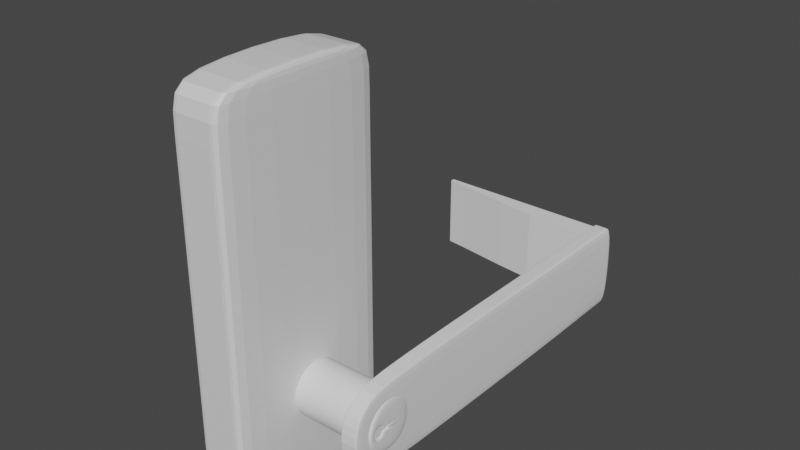 # Source: doorknob2.blend  (saved by Blender 3.4.6; exported with 4.5.12 LTS)
import bpy
from mathutils import Matrix  # noqa: F401  (used for matrix-valued properties, if any)

bpy.ops.wm.read_factory_settings(use_empty=True)
scene = bpy.context.scene
scene.name = 'Scene'

# ---- collections
col_collection = bpy.data.collections.new('Collection'); scene.collection.children.link(col_collection)

# ---- materials (node trees are filled in below, after node groups)
mat_material = bpy.data.materials.new('Material')
mat_material.alpha_threshold = 0.0
mat_material.use_transparent_shadow = False
mat_material.roughness = 0.5
mat_material.line_color = (0.0, 0.0, 0.0, 1.0)

# ---- material node trees
mat_material.use_nodes = True; mat_material.node_tree.nodes.clear()
_N = mat_material.node_tree.nodes; _L = mat_material.node_tree.links
n0 = _N.new('ShaderNodeOutputMaterial'); n0.name = 'Material Output'; n0.location = (300, 300)
n1 = _N.new('ShaderNodeBsdfPrincipled'); n1.name = 'Principled BSDF'; n1.location = (10, 300)
n1.distribution = 'GGX'
n1.subsurface_method = 'RANDOM_WALK_SKIN'
n1.inputs[3].default_value = 1.45
n1.inputs[27].default_value = (0.0, 0.0, 0.0, 1.0)
n1.inputs[28].default_value = 1.0
_L.new(n1.outputs[0], n0.inputs[0])
n0.is_active_output = True

# ---- world
world_world = bpy.data.worlds.new('World'); scene.world = world_world
world_world.use_nodes = True; world_world.node_tree.nodes.clear()
_N = world_world.node_tree.nodes; _L = world_world.node_tree.links
n0 = _N.new('ShaderNodeOutputWorld'); n0.name = 'World Output'; n0.location = (300, 300)
n1 = _N.new('ShaderNodeBackground'); n1.name = 'Background'; n1.location = (10, 300)
n1.inputs[0].default_value = (0.05088, 0.05088, 0.05088, 1.0)
_L.new(n1.outputs[0], n0.inputs[0])
n0.is_active_output = True
world_world.color = (0.05088, 0.05088, 0.05088)
world_world.use_sun_shadow = False
world_world.sun_shadow_jitter_overblur = 0.0

# ---- meshes
me_cube = bpy.data.meshes.new('Cube')
me_cube.from_pydata([(1.0, 1.0, 1.0), (1.0, 1.0, -1.0), (1.0, -1.0, 1.0), (1.0, -1.0, -1.0), (-1.0, 1.0, 1.0), (-1.0, 1.0, -1.0), (-1.0, -1.0, 1.0), (-1.0, -1.0, -1.0), (1.0, 1.0, 0.0), (-1.0, -1.0, 0.0), (1.0, -1.0, 0.0), (-1.0, 1.0, 0.0), (-1.0, -1.0, 0.8813), (1.0, 1.0, 0.8813), (1.0, -1.0, 0.8813), (-1.0, 1.0, 0.8813), (1.0, 1.0, -0.9388), (1.0, -1.0, -0.9388), (-1.0, 1.0, -0.9388), (-1.0, -1.0, -0.9388), (0.0, 1.0, -1.0), (0.0, -1.0, 1.0), (0.0, -1.0, -1.0), (0.0, 1.0, 1.0), (0.0, 1.0, 0.0), (0.0, -1.0, 0.0), (0.0, 1.0, 0.8813), (0.0, -1.0, 0.8813), (0.0, -1.0, -0.9388), (0.0, 1.0, -0.9388), (-0.6507, 1.0, -1.0), (-0.6507, -1.0, 1.0), (-0.6507, -1.0, 0.0), (-0.6507, -1.0, 0.8813), (-0.6507, -1.0, -0.9388), (-0.6507, -1.0, -1.0), (-0.6507, 1.0, 1.0), (-0.6507, 1.0, 0.0), (-0.6507, 1.0, 0.8813), (-0.6507, 1.0, -0.9388), (0.728, -1.0, -1.0), (0.728, 1.0, 1.0), (0.728, 1.0, 0.0), (0.728, 1.0, 0.8813), (0.728, 1.0, -0.9388), (0.728, 1.0, -1.0), (0.728, -1.0, 1.0), (0.728, -1.0, 0.0), (0.728, -1.0, 0.8813), (0.728, -1.0, -0.9388)], [], [(36, 4, 6, 31), (33, 31, 6, 12), (12, 6, 4, 15), (45, 1, 3, 40), (13, 0, 2, 14), (43, 41, 0, 13), (44, 42, 8, 16), (16, 8, 10, 17), (19, 9, 11, 18), (34, 32, 9, 19), (42, 43, 13, 8), (8, 13, 14, 10), (9, 12, 15, 11), (32, 33, 12, 9), (35, 34, 19, 7), (7, 19, 18, 5), (1, 16, 17, 3), (45, 44, 16, 1), (30, 39, 29, 20), (40, 49, 28, 22), (47, 48, 27, 25), (37, 38, 26, 24), (49, 47, 25, 28), (39, 37, 24, 29), (38, 36, 23, 26), (30, 20, 22, 35), (48, 46, 21, 27), (41, 23, 21, 46), (5, 30, 35, 7), (15, 4, 36, 38), (18, 11, 37, 39), (11, 15, 38, 37), (5, 18, 39, 30), (22, 28, 34, 35), (25, 27, 33, 32), (28, 25, 32, 34), (27, 21, 31, 33), (23, 36, 31, 21), (0, 41, 46, 2), (14, 2, 46, 48), (17, 10, 47, 49), (10, 14, 48, 47), (3, 17, 49, 40), (20, 29, 44, 45), (24, 26, 43, 42), (29, 24, 42, 44), (26, 23, 41, 43), (20, 45, 40, 22)])
_uv = me_cube.uv_layers.new(name='UVMap')
_uv.uv.foreach_set('vector', [0.8125, 0.5, 0.875, 0.5, 0.875, 0.75, 0.8125, 0.75, 0.5625, 0.9375, 0.625, 0.9375, 0.625, 1.0, 0.5625, 1.0, 0.5625, 0.0, 0.625, 0.0, 0.625, 0.25, 0.5625, 0.25, 0.341, 0.5, 0.375, 0.5, 0.375, 0.75, 0.341, 0.75, 0.5625, 0.5, 0.625, 0.5, 0.625, 0.75, 0.5625, 0.75, 0.5625, 0.466, 0.625, 0.466, 0.625, 0.5, 0.5625, 0.5, 0.3827, 0.466, 0.5, 0.466, 0.5, 0.5, 0.3827, 0.5, 0.3827, 0.5, 0.5, 0.5, 0.5, 0.75, 0.3827, 0.75, 0.3827, 0.0, 0.5, 0.0, 0.5, 0.25, 0.3827, 0.25, 0.3827, 0.9375, 0.5, 0.9375, 0.5, 1.0, 0.3827, 1.0, 0.5, 0.466, 0.5625, 0.466, 0.5625, 0.5, 0.5, 0.5, 0.5, 0.5, 0.5625, 0.5, 0.5625, 0.75, 0.5, 0.75, 0.5, 0.0, 0.5625, 0.0, 0.5625, 0.25, 0.5, 0.25, 0.5, 0.9375, 0.5625, 0.9375, 0.5625, 1.0, 0.5, 1.0, 0.375, 0.9375, 0.3827, 0.9375, 0.3827, 1.0, 0.375, 1.0, 0.375, 0.0, 0.3827, 0.0, 0.3827, 0.25, 0.375, 0.25, 0.375, 0.5, 0.3827, 0.5, 0.3827, 0.75, 0.375, 0.75, 0.375, 0.466, 0.3827, 0.466, 0.3827, 0.5, 0.375, 0.5, 0.375, 0.3125, 0.3827, 0.3125, 0.3827, 0.375, 0.375, 0.375, 0.375, 0.784, 0.3827, 0.784, 0.3827, 0.875, 0.375, 0.875, 0.5, 0.784, 0.5625, 0.784, 0.5625, 0.875, 0.5, 0.875, 0.5, 0.3125, 0.5625, 0.3125, 0.5625, 0.375, 0.5, 0.375, 0.3827, 0.784, 0.5, 0.784, 0.5, 0.875, 0.3827, 0.875, 0.3827, 0.3125, 0.5, 0.3125, 0.5, 0.375, 0.3827, 0.375, 0.5625, 0.3125, 0.625, 0.3125, 0.625, 0.375, 0.5625, 0.375, 0.1875, 0.5, 0.25, 0.5, 0.25, 0.75, 0.1875, 0.75, 0.5625, 0.784, 0.625, 0.784, 0.625, 0.875, 0.5625, 0.875, 0.659, 0.5, 0.75, 0.5, 0.75, 0.75, 0.659, 0.75, 0.125, 0.5, 0.1875, 0.5, 0.1875, 0.75, 0.125, 0.75, 0.5625, 0.25, 0.625, 0.25, 0.625, 0.3125, 0.5625, 0.3125, 0.3827, 0.25, 0.5, 0.25, 0.5, 0.3125, 0.3827, 0.3125, 0.5, 0.25, 0.5625, 0.25, 0.5625, 0.3125, 0.5, 0.3125, 0.375, 0.25, 0.3827, 0.25, 0.3827, 0.3125, 0.375, 0.3125, 0.375, 0.875, 0.3827, 0.875, 0.3827, 0.9375, 0.375, 0.9375, 0.5, 0.875, 0.5625, 0.875, 0.5625, 0.9375, 0.5, 0.9375, 0.3827, 0.875, 0.5, 0.875, 0.5, 0.9375, 0.3827, 0.9375, 0.5625, 0.875, 0.625, 0.875, 0.625, 0.9375, 0.5625, 0.9375, 0.75, 0.5, 0.8125, 0.5, 0.8125, 0.75, 0.75, 0.75, 0.625, 0.5, 0.659, 0.5, 0.659, 0.75, 0.625, 0.75, 0.5625, 0.75, 0.625, 0.75, 0.625, 0.784, 0.5625, 0.784, 0.3827, 0.75, 0.5, 0.75, 0.5, 0.784, 0.3827, 0.784, 0.5, 0.75, 0.5625, 0.75, 0.5625, 0.784, 0.5, 0.784, 0.375, 0.75, 0.3827, 0.75, 0.3827, 0.784, 0.375, 0.784, 0.375, 0.375, 0.3827, 0.375, 0.3827, 0.466, 0.375, 0.466, 0.5, 0.375, 0.5625, 0.375, 0.5625, 0.466, 0.5, 0.466, 0.3827, 0.375, 0.5, 0.375, 0.5, 0.466, 0.3827, 0.466, 0.5625, 0.375, 0.625, 0.375, 0.625, 0.466, 0.5625, 0.466, 0.25, 0.5, 0.341, 0.5, 0.341, 0.75, 0.25, 0.75])
me_cube.materials.append(mat_material)
me_cube.use_mirror_vertex_groups = False
me_cube.update()
me_plane = bpy.data.meshes.new('Plane')
me_plane.from_pydata([(-0.4759, -1.0, 0.0), (0.4703, -1.0, 0.0), (-1.0, 1.0, 0.0), (1.0, 1.0, 0.0), (-0.8413, -0.8995, 0.0002634), (0.87, -0.8997, 0.0), (1.0, -0.7804, 0.0), (-1.0, -0.7804, 0.0), (-0.8413, -0.8995, 0.08921), (-0.4759, -1.0, 0.08895), (0.4703, -1.0, 0.08895), (1.0, -0.7804, 0.08895), (1.0, 1.0, 0.08895), (-1.0, 1.0, 0.08895), (-1.0, -0.7804, 0.08895), (0.87, -0.8997, 0.08895), (1.0, 0.5933, 0.0), (-1.0, 0.5933, 0.0), (1.0, 0.5933, 0.08895), (-1.0, 0.5933, 0.08895), (1.0, 0.7966, 0.0), (1.0, 0.7966, 0.08895), (-1.0, 0.7966, 0.0), (-1.0, 0.7966, 0.08895), (-0.8413, -0.8995, 0.04474), (-1.0, -0.7804, 0.04447), (1.0, 1.0, 0.04447), (1.0, -0.7804, 0.04447), (-0.4759, -1.0, 0.04447), (0.87, -0.8997, 0.04447), (0.4703, -1.0, 0.04447), (-1.0, 1.0, 0.04447), (-1.0, 0.5933, 0.04447), (1.0, 0.5933, 0.04447), (-1.0, 0.7966, 0.04447), (1.0, 0.7966, 0.04447), (-0.8413, -0.8995, 0.079), (1.0, 1.0, 0.06671), (-0.4759, -1.0, 0.07874), (-1.0, 1.0, 0.06671), (-1.0, 0.5933, 0.07874), (1.0, 0.5933, 0.07874), (-1.0, 0.7966, 0.06671), (1.0, 0.7966, 0.06671), (-1.0, -0.7804, 0.07874), (1.0, -0.7804, 0.07874), (0.87, -0.8997, 0.07874), (0.4703, -1.0, 0.07874), (-1.0, -0.7804, 0.006977), (1.0, -0.7804, 0.006977), (0.87, -0.8997, 0.006977), (0.4703, -1.0, 0.006977), (-0.8413, -0.8995, 0.00724), (1.0, 1.0, 0.006977), (-0.4759, -1.0, 0.006977), (-1.0, 1.0, 0.006977), (-1.0, 0.5933, 0.006977), (1.0, 0.5933, 0.006977), (-1.0, 0.7966, 0.006977), (1.0, 0.7966, 0.006977), (1.0, 0.9692, 0.0), (1.0, 0.9692, 0.08895), (-1.0, 0.9692, 0.0), (-1.0, 0.9692, 0.08895), (-1.0, 0.9692, 0.04447), (1.0, 0.9692, 0.04447), (-1.0, 0.9692, 0.06671), (1.0, 0.9692, 0.06671), (1.0, 0.9692, 0.006977), (-1.0, 0.9692, 0.006977)], [], [(62, 2, 3, 60), (0, 4, 5, 1), (4, 7, 6, 5), (63, 61, 12, 13), (9, 10, 15, 8), (8, 15, 11, 14), (44, 36, 8, 14), (67, 37, 12, 61), (36, 38, 9, 8), (46, 45, 11, 15), (47, 46, 15, 10), (37, 39, 13, 12), (38, 47, 10, 9), (40, 44, 14, 19), (42, 40, 19, 23), (45, 41, 18, 11), (14, 11, 18, 19), (7, 17, 16, 6), (66, 42, 23, 63), (41, 43, 21, 18), (19, 18, 21, 23), (17, 22, 20, 16), (57, 59, 35, 33), (69, 58, 34, 64), (49, 57, 33, 27), (58, 56, 32, 34), (56, 48, 25, 32), (54, 51, 30, 28), (53, 55, 31, 26), (51, 50, 29, 30), (50, 49, 27, 29), (52, 54, 28, 24), (68, 53, 26, 65), (48, 52, 24, 25), (33, 35, 43, 41), (64, 34, 42, 66), (27, 33, 41, 45), (34, 32, 40, 42), (32, 25, 44, 40), (28, 30, 47, 38), (26, 31, 39, 37), (30, 29, 46, 47), (29, 27, 45, 46), (24, 28, 38, 36), (65, 26, 37, 67), (25, 24, 36, 44), (7, 4, 52, 48), (60, 3, 53, 68), (4, 0, 54, 52), (5, 6, 49, 50), (1, 5, 50, 51), (3, 2, 55, 53), (0, 1, 51, 54), (17, 7, 48, 56), (22, 17, 56, 58), (6, 16, 57, 49), (62, 22, 58, 69), (16, 20, 59, 57), (2, 62, 69, 55), (20, 60, 68, 59), (35, 65, 67, 43), (31, 64, 66, 39), (59, 68, 65, 35), (55, 69, 64, 31), (39, 66, 63, 13), (43, 67, 61, 21), (23, 21, 61, 63), (22, 62, 60, 20)])
_uv = me_plane.uv_layers.new(name='UVMap')
_uv.uv.foreach_set('vector', [0.0, 0.9492, 0.0, 1.0, 1.0, 1.0, 1.0, 0.9492, 0.0, 0.0, 0.0, 0.05015, 1.0, 0.05015, 1.0, 0.0, 0.0, 0.05015, 0.0, 0.1098, 1.0, 0.1098, 1.0, 0.05015, 0.0, 0.9492, 1.0, 0.9492, 1.0, 1.0, 0.0, 1.0, 0.0, 0.0, 1.0, 0.0, 1.0, 0.05015, 0.0, 0.05015, 0.0, 0.05015, 1.0, 0.05015, 1.0, 0.1098, 0.0, 0.1098, 0.0, 0.1098, 0.0, 0.05015, 0.0, 0.05015, 0.0, 0.1098, 1.0, 0.9492, 1.0, 1.0, 1.0, 1.0, 1.0, 0.9492, 0.0, 0.05015, 0.0, 0.0, 0.0, 0.0, 0.0, 0.05015, 1.0, 0.05015, 1.0, 0.1098, 1.0, 0.1098, 1.0, 0.05015, 1.0, 0.0, 1.0, 0.05015, 1.0, 0.05015, 1.0, 0.0, 1.0, 1.0, 0.0, 1.0, 0.0, 1.0, 1.0, 1.0, 0.0, 0.0, 1.0, 0.0, 1.0, 0.0, 0.0, 0.0, 0.0, 0.7966, 0.0, 0.1098, 0.0, 0.1098, 0.0, 0.7966, 0.0, 0.8983, 0.0, 0.7966, 0.0, 0.7966, 0.0, 0.8983, 1.0, 0.1098, 1.0, 0.7966, 1.0, 0.7966, 1.0, 0.1098, 0.0, 0.1098, 1.0, 0.1098, 1.0, 0.7966, 0.0, 0.7966, 0.0, 0.1098, 0.0, 0.7966, 1.0, 0.7966, 1.0, 0.1098, 0.0, 0.9492, 0.0, 0.8983, 0.0, 0.8983, 0.0, 0.9492, 1.0, 0.7966, 1.0, 0.8983, 1.0, 0.8983, 1.0, 0.7966, 0.0, 0.7966, 1.0, 0.7966, 1.0, 0.8983, 0.0, 0.8983, 0.0, 0.7966, 0.0, 0.8983, 1.0, 0.8983, 1.0, 0.7966, 1.0, 0.7966, 1.0, 0.8983, 1.0, 0.8983, 1.0, 0.7966, 0.0, 0.9492, 0.0, 0.8983, 0.0, 0.8983, 0.0, 0.9492, 1.0, 0.1098, 1.0, 0.7966, 1.0, 0.7966, 1.0, 0.1098, 0.0, 0.8983, 0.0, 0.7966, 0.0, 0.7966, 0.0, 0.8983, 0.0, 0.7966, 0.0, 0.1098, 0.0, 0.1098, 0.0, 0.7966, 0.0, 0.0, 1.0, 0.0, 1.0, 0.0, 0.0, 0.0, 1.0, 1.0, 0.0, 1.0, 0.0, 1.0, 1.0, 1.0, 1.0, 0.0, 1.0, 0.05015, 1.0, 0.05015, 1.0, 0.0, 1.0, 0.05015, 1.0, 0.1098, 1.0, 0.1098, 1.0, 0.05015, 0.0, 0.05015, 0.0, 0.0, 0.0, 0.0, 0.0, 0.05015, 1.0, 0.9492, 1.0, 1.0, 1.0, 1.0, 1.0, 0.9492, 0.0, 0.1098, 0.0, 0.05015, 0.0, 0.05015, 0.0, 0.1098, 1.0, 0.7966, 1.0, 0.8983, 1.0, 0.8983, 1.0, 0.7966, 0.0, 0.9492, 0.0, 0.8983, 0.0, 0.8983, 0.0, 0.9492, 1.0, 0.1098, 1.0, 0.7966, 1.0, 0.7966, 1.0, 0.1098, 0.0, 0.8983, 0.0, 0.7966, 0.0, 0.7966, 0.0, 0.8983, 0.0, 0.7966, 0.0, 0.1098, 0.0, 0.1098, 0.0, 0.7966, 0.0, 0.0, 1.0, 0.0, 1.0, 0.0, 0.0, 0.0, 1.0, 1.0, 0.0, 1.0, 0.0, 1.0, 1.0, 1.0, 1.0, 0.0, 1.0, 0.05015, 1.0, 0.05015, 1.0, 0.0, 1.0, 0.05015, 1.0, 0.1098, 1.0, 0.1098, 1.0, 0.05015, 0.0, 0.05015, 0.0, 0.0, 0.0, 0.0, 0.0, 0.05015, 1.0, 0.9492, 1.0, 1.0, 1.0, 1.0, 1.0, 0.9492, 0.0, 0.1098, 0.0, 0.05015, 0.0, 0.05015, 0.0, 0.1098, 0.0, 0.1098, 0.0, 0.05015, 0.0, 0.05015, 0.0, 0.1098, 1.0, 0.9492, 1.0, 1.0, 1.0, 1.0, 1.0, 0.9492, 0.0, 0.05015, 0.0, 0.0, 0.0, 0.0, 0.0, 0.05015, 1.0, 0.05015, 1.0, 0.1098, 1.0, 0.1098, 1.0, 0.05015, 1.0, 0.0, 1.0, 0.05015, 1.0, 0.05015, 1.0, 0.0, 1.0, 1.0, 0.0, 1.0, 0.0, 1.0, 1.0, 1.0, 0.0, 0.0, 1.0, 0.0, 1.0, 0.0, 0.0, 0.0, 0.0, 0.7966, 0.0, 0.1098, 0.0, 0.1098, 0.0, 0.7966, 0.0, 0.8983, 0.0, 0.7966, 0.0, 0.7966, 0.0, 0.8983, 1.0, 0.1098, 1.0, 0.7966, 1.0, 0.7966, 1.0, 0.1098, 0.0, 0.9492, 0.0, 0.8983, 0.0, 0.8983, 0.0, 0.9492, 1.0, 0.7966, 1.0, 0.8983, 1.0, 0.8983, 1.0, 0.7966, 0.0, 1.0, 0.0, 0.9492, 0.0, 0.9492, 0.0, 1.0, 1.0, 0.8983, 1.0, 0.9492, 1.0, 0.9492, 1.0, 0.8983, 1.0, 0.8983, 1.0, 0.9492, 1.0, 0.9492, 1.0, 0.8983, 0.0, 1.0, 0.0, 0.9492, 0.0, 0.9492, 0.0, 1.0, 1.0, 0.8983, 1.0, 0.9492, 1.0, 0.9492, 1.0, 0.8983, 0.0, 1.0, 0.0, 0.9492, 0.0, 0.9492, 0.0, 1.0, 0.0, 1.0, 0.0, 0.9492, 0.0, 0.9492, 0.0, 1.0, 1.0, 0.8983, 1.0, 0.9492, 1.0, 0.9492, 1.0, 0.8983, 0.0, 0.8983, 1.0, 0.8983, 1.0, 0.9492, 0.0, 0.9492, 0.0, 0.8983, 0.0, 0.9492, 1.0, 0.9492, 1.0, 0.8983])
me_plane.update()
me_circle = bpy.data.meshes.new('Circle')
me_circle.from_pydata([(0.0, 1.0, 0.0), (-0.1951, 0.9808, 0.0), (-0.3827, 0.9239, 0.0), (-0.5556, 0.8315, 0.0), (-0.7071, 0.7071, 0.0), (-0.8315, 0.5556, 0.0), (-0.9239, 0.3827, 0.0), (-0.9808, 0.1951, 0.0), (-1.0, 0.0, 0.0), (-0.9808, -0.1951, 0.0), (-0.9239, -0.3827, 0.0), (-0.8315, -0.5556, 0.0), (-0.7071, -0.7071, 0.0), (-0.5556, -0.8315, 0.0), (-0.3827, -0.9239, 0.0), (-0.1951, -0.9808, 0.0), (0.0, -1.0, 0.0), (0.1951, -0.9808, 0.0), (0.3827, -0.9239, 0.0), (0.5556, -0.8315, 0.0), (0.7071, -0.7071, 0.0), (0.8315, -0.5556, 0.0), (0.9239, -0.3827, 0.0), (0.9808, -0.1951, 0.0), (1.0, 0.0, 0.0), (0.9808, 0.1951, 0.0), (0.9239, 0.3827, 0.0), (0.8315, 0.5556, 0.0), (0.7071, 0.7071, 0.0), (0.5556, 0.8315, 0.0), (0.3827, 0.9239, 0.0), (0.1951, 0.9808, 0.0), (-0.1951, 0.9808, 0.0), (0.0, 1.0, 0.0), (-0.3827, 0.9239, 0.0), (-0.5556, 0.8315, 0.0), (-0.7071, 0.7071, 0.0), (-0.8315, 0.5556, 0.0), (-0.9239, 0.3827, 0.0), (-0.9808, 0.1951, 0.0), (-1.0, 0.0, 0.0), (-0.9808, -0.1951, 0.0), (-0.9239, -0.3827, 0.0), (-0.8315, -0.5556, 0.0), (-0.7071, -0.7071, 0.0), (-0.5556, -0.8315, 0.0), (-0.3827, -0.9239, 0.0), (-0.1951, -0.9808, 0.0), (0.0, -1.0, 0.0), (0.1951, -0.9808, 0.0), (0.3827, -0.9239, 0.0), (0.5556, -0.8315, 0.0), (0.7071, -0.7071, 0.0), (0.8315, -0.5556, 0.0), (0.9239, -0.3827, 0.0), (0.9808, -0.1951, 0.0), (1.0, 0.0, 0.0), (0.9808, 0.1951, 0.0), (0.9239, 0.3827, 0.0), (0.8315, 0.5556, 0.0), (0.7071, 0.7071, 0.0), (0.5556, 0.8315, 0.0), (0.3827, 0.9239, 0.0), (0.1951, 0.9808, 0.0), (-0.03972, -0.3869, 0.1154), (-0.07791, -0.3985, 0.1154), (-0.1131, -0.4173, 0.1154), (-0.144, -0.4426, 0.1154), (-0.1693, -0.4734, 0.1154), (-0.1881, -0.5086, 0.1154), (-0.1997, -0.5468, 0.1154), (-0.2036, -0.5865, 0.1154), (-0.1997, -0.6263, 0.1154), (-0.1881, -0.6644, 0.1154), (-0.1693, -0.6996, 0.1154), (-0.144, -0.7305, 0.1154), (-0.1131, -0.7558, 0.1154), (-0.07791, -0.7746, 0.1154), (-0.03972, -0.7862, 0.1154), (0.0, -0.7901, 0.1154), (0.03972, -0.7862, 0.1154), (0.07791, -0.7746, 0.1154), (0.1131, -0.7558, 0.1154), (0.144, -0.7305, 0.1154), (0.1693, -0.6996, 0.1154), (0.1881, -0.6644, 0.1154), (0.1997, -0.6263, 0.1154), (0.2036, -0.5865, 0.1154), (0.1997, -0.5468, 0.1154), (0.1881, -0.5086, 0.1154), (0.1693, -0.4734, 0.1154), (0.144, -0.4426, 0.1154), (0.1131, -0.4173, 0.1154), (0.07791, -0.3985, 0.1154), (0.03972, -0.3869, 0.1154), (-0.1951, 0.9808, 0.1154), (0.0, 1.0, 0.1154), (-0.3827, 0.9239, 0.1154), (-0.5556, 0.8315, 0.1154), (-0.7071, 0.7071, 0.1154), (-0.8315, 0.5556, 0.1154), (-0.9239, 0.3827, 0.1154), (-0.9808, 0.1951, 0.1154), (-1.0, 0.0, 0.1154), (-0.9808, -0.1951, 0.1154), (-0.9239, -0.3827, 0.1154), (-0.8315, -0.5556, 0.1154), (-0.7071, -0.7071, 0.1154), (-0.5556, -0.8315, 0.1154), (-0.3827, -0.9239, 0.1154), (-0.1951, -0.9808, 0.1154), (0.0, -1.0, 0.1154), (0.1951, -0.9808, 0.1154), (0.3827, -0.9239, 0.1154), (0.5556, -0.8315, 0.1154), (0.7071, -0.7071, 0.1154), (0.8315, -0.5556, 0.1154), (0.9239, -0.3827, 0.1154), (0.9808, -0.1951, 0.1154), (1.0, 0.0, 0.1154), (0.9808, 0.1951, 0.1154), (0.9239, 0.3827, 0.1154), (0.8315, 0.5556, 0.1154), (0.7071, 0.7071, 0.1154), (0.5556, 0.8315, 0.1154), (0.3827, 0.9239, 0.1154), (0.1951, 0.9808, 0.1154), (-0.0438, -0.1793, 0.1154), (0.0, -0.1728, 0.1154), (-0.1299, -0.1986, 0.1154), (-0.1885, -0.23, 0.1154), (-0.24, -0.2722, 0.1154), (-0.2822, -0.3236, 0.1154), (-0.3135, -0.3823, 0.1154), (-0.3328, -0.446, 0.1154), (-0.3393, -0.5122, 0.1154), (-0.3328, -0.5784, 0.1154), (-0.3135, -0.642, 0.1154), (-0.2822, -0.7007, 0.1154), (-0.24, -0.7521, 0.1154), (-0.1885, -0.7943, 0.1154), (-0.1299, -0.8257, 0.1154), (-0.0662, -0.845, 0.1154), (0.0, -0.8515, 0.1154), (0.0662, -0.845, 0.1154), (0.1299, -0.8257, 0.1154), (0.1885, -0.7943, 0.1154), (0.24, -0.7521, 0.1154), (0.2822, -0.7007, 0.1154), (0.3135, -0.642, 0.1154), (0.3328, -0.5784, 0.1154), (0.3393, -0.5122, 0.1154), (0.3328, -0.446, 0.1154), (0.3135, -0.3823, 0.1154), (0.2822, -0.3236, 0.1154), (0.24, -0.2722, 0.1154), (0.1885, -0.23, 0.1154), (0.1299, -0.1986, 0.1154), (0.05039, -0.1793, 0.1154), (0.0, -0.1793, 0.1154), (-0.03462, -0.4108, 0.06251), (0.005098, -0.4069, 0.06251), (-0.07281, -0.4224, 0.06251), (-0.108, -0.4412, 0.06251), (-0.1389, -0.4665, 0.06251), (-0.1642, -0.4974, 0.06251), (-0.183, -0.5326, 0.06251), (-0.1946, -0.5708, 0.06251), (-0.1985, -0.6105, 0.06251), (-0.1946, -0.6502, 0.06251), (-0.183, -0.6884, 0.06251), (-0.1642, -0.7236, 0.06251), (-0.1389, -0.7544, 0.06251), (-0.108, -0.7797, 0.06251), (-0.07281, -0.7986, 0.06251), (-0.03462, -0.8101, 0.06251), (0.005098, -0.8141, 0.06251), (0.04481, -0.8101, 0.06251), (0.083, -0.7986, 0.06251), (0.1182, -0.7797, 0.06251), (0.1491, -0.7544, 0.06251), (0.1744, -0.7236, 0.06251), (0.1932, -0.6884, 0.06251), (0.2048, -0.6502, 0.06251), (0.2087, -0.6105, 0.06251), (0.2048, -0.5708, 0.06251), (0.1932, -0.5326, 0.06251), (0.1744, -0.4974, 0.06251), (0.1491, -0.4665, 0.06251), (0.1182, -0.4412, 0.06251), (0.083, -0.4224, 0.06251), (0.04481, -0.4108, 0.06251), (-0.0387, -0.2033, 0.06251), (0.05549, -0.2033, 0.06251), (0.005098, -0.2033, 0.06251), (0.0, 1.0, 0.05772), (0.1951, 0.9808, 0.05772), (0.5556, -0.8315, 0.05772), (0.3827, -0.9239, 0.05772), (-0.9239, 0.3827, 0.05772), (-0.8315, 0.5556, 0.05772), (0.7071, -0.7071, 0.05772), (-0.9808, 0.1951, 0.05772), (0.8315, -0.5556, 0.05772), (-1.0, 0.0, 0.05772), (0.9239, -0.3827, 0.05772), (-0.9808, -0.1951, 0.05772), (0.9808, -0.1951, 0.05772), (-0.9239, -0.3827, 0.05772), (1.0, 0.0, 0.05772), (-0.8315, -0.5556, 0.05772), (0.9808, 0.1951, 0.05772), (-0.7071, -0.7071, 0.05772), (0.9239, 0.3827, 0.05772), (-0.5556, -0.8315, 0.05772), (0.8315, 0.5556, 0.05772), (-0.3827, -0.9239, 0.05772), (-0.1951, 0.9808, 0.05772), (0.7071, 0.7071, 0.05772), (-0.1951, -0.9808, 0.05772), (-0.3827, 0.9239, 0.05772), (0.5556, 0.8315, 0.05772), (0.0, -1.0, 0.05772), (-0.5556, 0.8315, 0.05772), (0.3827, 0.9239, 0.05772), (0.1951, -0.9808, 0.05772), (-0.7071, 0.7071, 0.05772), (-0.9523, 0.2889, 0.0), (-0.9523, 0.2889, 0.0), (-0.9523, 0.2889, 0.1154), (-0.3232, -0.4141, 0.1154), (-0.1939, -0.5277, 0.1154), (-0.1888, -0.5517, 0.06251), (-0.9523, 0.2889, 0.05772), (0.0, 1.0, 0.1065), (0.5556, -0.8315, 0.1065), (-0.9239, 0.3827, 0.1065), (0.7071, -0.7071, 0.1065), (-0.9808, 0.1951, 0.1065), (0.8315, -0.5556, 0.1065), (-1.0, 0.0, 0.1065), (0.9239, -0.3827, 0.1065), (-0.9808, -0.1951, 0.1065), (0.9808, -0.1951, 0.1065), (-0.9239, -0.3827, 0.1065), (1.0, 0.0, 0.1065), (-0.8315, -0.5556, 0.1065), (0.9808, 0.1951, 0.1065), (-0.7071, -0.7071, 0.1065), (0.9239, 0.3827, 0.1065), (-0.5556, -0.8315, 0.1065), (0.8315, 0.5556, 0.1065), (-0.3827, -0.9239, 0.1065), (-0.1951, 0.9808, 0.1065), (0.7071, 0.7071, 0.1065), (-0.1951, -0.9808, 0.1065), (-0.3827, 0.9239, 0.1065), (0.5556, 0.8315, 0.1065), (0.0, -1.0, 0.1065), (-0.5556, 0.8315, 0.1065), (0.3827, 0.9239, 0.1065), (0.1951, -0.9808, 0.1065), (-0.7071, 0.7071, 0.1065), (0.1951, 0.9808, 0.1065), (0.3827, -0.9239, 0.1065), (-0.8315, 0.5556, 0.1065), (-0.9523, 0.2889, 0.1065), (0.1465, -0.7425, 0.08897), (-0.04125, -0.1913, 0.08897), (-0.03717, -0.3988, 0.08897), (0.1157, -0.7678, 0.08897), (-0.1971, -0.5588, 0.08897), (-0.1855, -0.5206, 0.08897), (0.1718, -0.7116, 0.08897), (-0.201, -0.5985, 0.08897), (0.1906, -0.6764, 0.08897), (-0.1971, -0.6382, 0.08897), (0.2022, -0.6382, 0.08897), (-0.1855, -0.6764, 0.08897), (0.05294, -0.1913, 0.08897), (0.04227, -0.3988, 0.08897), (0.2061, -0.5985, 0.08897), (-0.1667, -0.7116, 0.08897), (0.2022, -0.5588, 0.08897), (-0.1414, -0.7425, 0.08897), (0.002549, -0.1913, 0.08897), (0.1906, -0.5206, 0.08897), (-0.1106, -0.7678, 0.08897), (0.1718, -0.4854, 0.08897), (-0.07536, -0.7866, 0.08897), (0.1465, -0.4546, 0.08897), (-0.03717, -0.7982, 0.08897), (-0.07536, -0.4104, 0.08897), (0.1157, -0.4292, 0.08897), (0.002549, -0.8021, 0.08897), (-0.1106, -0.4292, 0.08897), (0.08046, -0.4104, 0.08897), (0.04227, -0.7982, 0.08897), (-0.1414, -0.4546, 0.08897), (0.08046, -0.7866, 0.08897), (-0.1667, -0.4854, 0.08897), (-0.1913, -0.5397, 0.08897), (-0.04252, -0.1853, 0.108), (0.1144, -0.7618, 0.108), (-0.1868, -0.5146, 0.108), (0.04099, -0.3929, 0.108), (0.1452, -0.7365, 0.108), (-0.03844, -0.3929, 0.108), (-0.1984, -0.5528, 0.108), (0.1705, -0.7056, 0.108), (-0.2023, -0.5925, 0.108), (0.1894, -0.6704, 0.108), (-0.1984, -0.6322, 0.108), (0.2009, -0.6322, 0.108), (-0.1868, -0.6704, 0.108), (0.05166, -0.1853, 0.108), (0.2049, -0.5925, 0.108), (-0.168, -0.7056, 0.108), (0.2009, -0.5528, 0.108), (-0.1427, -0.7365, 0.108), (0.001275, -0.1853, 0.108), (0.1894, -0.5146, 0.108), (-0.1118, -0.7618, 0.108), (0.1705, -0.4794, 0.108), (-0.07663, -0.7806, 0.108), (0.1452, -0.4486, 0.108), (-0.03844, -0.7922, 0.108), (-0.07663, -0.4044, 0.108), (0.1144, -0.4233, 0.108), (0.001275, -0.7961, 0.108), (-0.1118, -0.4233, 0.108), (0.07918, -0.4044, 0.108), (0.04099, -0.7922, 0.108), (-0.1427, -0.4486, 0.108), (0.07918, -0.7806, 0.108), (-0.168, -0.4794, 0.108), (-0.1926, -0.5337, 0.108), (0.1478, -0.7484, 0.06762), (-0.03589, -0.4048, 0.06762), (-0.1958, -0.5648, 0.06762), (0.1731, -0.7176, 0.06762), (-0.1998, -0.6045, 0.06762), (0.1919, -0.6824, 0.06762), (-0.1958, -0.6442, 0.06762), (0.2035, -0.6442, 0.06762), (-0.1843, -0.6824, 0.06762), (0.05421, -0.1973, 0.06762), (0.2074, -0.6045, 0.06762), (-0.1654, -0.7176, 0.06762), (0.2035, -0.5648, 0.06762), (-0.1401, -0.7484, 0.06762), (0.003824, -0.1973, 0.06762), (0.1919, -0.5266, 0.06762), (-0.1093, -0.7738, 0.06762), (0.1731, -0.4914, 0.06762), (-0.07408, -0.7926, 0.06762), (0.1478, -0.4605, 0.06762), (-0.03589, -0.8042, 0.06762), (-0.07408, -0.4164, 0.06762), (0.1169, -0.4352, 0.06762), (0.003824, -0.8081, 0.06762), (-0.1093, -0.4352, 0.06762), (0.08173, -0.4164, 0.06762), (0.04354, -0.8042, 0.06762), (-0.1401, -0.4605, 0.06762), (0.08173, -0.7926, 0.06762), (-0.1654, -0.4914, 0.06762), (-0.1901, -0.5457, 0.06762), (-0.03997, -0.1973, 0.06762), (0.1169, -0.7738, 0.06762), (-0.1843, -0.5266, 0.06762), (0.04354, -0.4048, 0.06762)], [], [(1, 0, 31, 30, 29, 28, 27, 26, 25, 24, 23, 22, 21, 20, 19, 18, 17, 16, 15, 14, 13, 12, 11, 10, 9, 8, 7, 227, 6, 5, 4, 3, 2), (263, 234, 96, 126), (23, 24, 56, 55), (10, 11, 43, 42), (24, 25, 57, 56), (11, 12, 44, 43), (25, 26, 58, 57), (12, 13, 45, 44), (26, 27, 59, 58), (13, 14, 46, 45), (0, 1, 32, 33), (27, 28, 60, 59), (14, 15, 47, 46), (1, 2, 34, 32), (28, 29, 61, 60), (15, 16, 48, 47), (2, 3, 35, 34), (29, 30, 62, 61), (16, 17, 49, 48), (3, 4, 36, 35), (30, 31, 63, 62), (17, 18, 50, 49), (4, 5, 37, 36), (31, 0, 33, 63), (18, 19, 51, 50), (5, 6, 38, 37), (19, 20, 52, 51), (227, 7, 39, 228), (20, 21, 53, 52), (7, 8, 40, 39), (21, 22, 54, 53), (8, 9, 41, 40), (22, 23, 55, 54), (9, 10, 42, 41), (367, 339, 167, 232), (264, 235, 114, 113), (265, 236, 101, 100), (235, 237, 115, 114), (266, 238, 102, 229), (237, 239, 116, 115), (238, 240, 103, 102), (239, 241, 117, 116), (240, 242, 104, 103), (241, 243, 118, 117), (242, 244, 105, 104), (243, 245, 119, 118), (244, 246, 106, 105), (245, 247, 120, 119), (246, 248, 107, 106), (247, 249, 121, 120), (248, 250, 108, 107), (249, 251, 122, 121), (250, 252, 109, 108), (234, 253, 95, 96), (251, 254, 123, 122), (252, 255, 110, 109), (253, 256, 97, 95), (254, 257, 124, 123), (255, 258, 111, 110), (256, 259, 98, 97), (257, 260, 125, 124), (258, 261, 112, 111), (259, 262, 99, 98), (260, 263, 126, 125), (261, 264, 113, 112), (262, 265, 100, 99), (127, 128, 96, 95), (129, 127, 95, 97), (130, 129, 97, 98), (131, 130, 98, 99), (132, 131, 99, 100), (133, 132, 100, 101), (230, 133, 101, 229), (135, 134, 102, 103), (136, 135, 103, 104), (137, 136, 104, 105), (138, 137, 105, 106), (139, 138, 106, 107), (140, 139, 107, 108), (141, 140, 108, 109), (142, 141, 109, 110), (143, 142, 110, 111), (144, 143, 111, 112), (145, 144, 112, 113), (146, 145, 113, 114), (147, 146, 114, 115), (148, 147, 115, 116), (149, 148, 116, 117), (150, 149, 117, 118), (151, 150, 118, 119), (152, 151, 119, 120), (153, 152, 120, 121), (154, 153, 121, 122), (155, 154, 122, 123), (156, 155, 123, 124), (157, 156, 124, 125), (158, 157, 125, 126), (128, 158, 126, 96), (369, 337, 180, 179), (65, 64, 127, 129), (66, 65, 129, 130), (67, 66, 130, 131), (68, 67, 131, 132), (69, 68, 132, 133), (231, 69, 133, 230), (71, 70, 134, 135), (72, 71, 135, 136), (73, 72, 136, 137), (74, 73, 137, 138), (75, 74, 138, 139), (76, 75, 139, 140), (77, 76, 140, 141), (78, 77, 141, 142), (79, 78, 142, 143), (80, 79, 143, 144), (81, 80, 144, 145), (82, 81, 145, 146), (83, 82, 146, 147), (84, 83, 147, 148), (85, 84, 148, 149), (86, 85, 149, 150), (87, 86, 150, 151), (88, 87, 151, 152), (89, 88, 152, 153), (90, 89, 153, 154), (91, 90, 154, 155), (92, 91, 155, 156), (93, 92, 156, 157), (94, 93, 157, 158), (368, 338, 160, 192), (159, 158, 128), (127, 159, 128), (160, 162, 163, 164, 165, 166, 232, 167, 168, 169, 170, 171, 172, 173, 174, 175, 176, 177, 178, 179, 180, 181, 182, 183, 184, 185, 186, 187, 188, 189, 190, 191, 161), (160, 161, 194, 192), (161, 191, 193, 194), (337, 340, 181, 180), (339, 341, 168, 167), (340, 342, 182, 181), (341, 343, 169, 168), (342, 344, 183, 182), (343, 345, 170, 169), (371, 346, 193, 191), (344, 347, 184, 183), (345, 348, 171, 170), (347, 349, 185, 184), (348, 350, 172, 171), (346, 351, 194, 193), (349, 352, 186, 185), (350, 353, 173, 172), (351, 368, 192, 194), (352, 354, 187, 186), (353, 355, 174, 173), (354, 356, 188, 187), (355, 357, 175, 174), (338, 358, 162, 160), (356, 359, 189, 188), (357, 360, 176, 175), (358, 361, 163, 162), (359, 362, 190, 189), (360, 363, 177, 176), (361, 364, 164, 163), (362, 371, 191, 190), (363, 365, 178, 177), (364, 366, 165, 164), (365, 369, 179, 178), (366, 370, 166, 165), (36, 37, 200, 226), (49, 50, 198, 225), (62, 63, 196, 224), (35, 36, 226, 223), (48, 49, 225, 222), (61, 62, 224, 221), (34, 35, 223, 220), (47, 48, 222, 219), (60, 61, 221, 218), (32, 34, 220, 217), (46, 47, 219, 216), (59, 60, 218, 215), (33, 32, 217, 195), (45, 46, 216, 214), (58, 59, 215, 213), (44, 45, 214, 212), (57, 58, 213, 211), (43, 44, 212, 210), (56, 57, 211, 209), (42, 43, 210, 208), (55, 56, 209, 207), (41, 42, 208, 206), (54, 55, 207, 205), (40, 41, 206, 204), (53, 54, 205, 203), (39, 40, 204, 202), (52, 53, 203, 201), (228, 39, 202, 233), (51, 52, 201, 197), (37, 38, 199, 200), (50, 51, 197, 198), (63, 33, 195, 196), (38, 228, 233, 199), (70, 231, 230, 134), (134, 230, 229, 102), (236, 266, 229, 101), (370, 367, 232, 166), (6, 227, 228, 38), (199, 233, 266, 236), (226, 200, 265, 262), (225, 198, 264, 261), (224, 196, 263, 260), (223, 226, 262, 259), (222, 225, 261, 258), (221, 224, 260, 257), (220, 223, 259, 256), (219, 222, 258, 255), (218, 221, 257, 254), (217, 220, 256, 253), (216, 219, 255, 252), (215, 218, 254, 251), (195, 217, 253, 234), (214, 216, 252, 250), (213, 215, 251, 249), (212, 214, 250, 248), (211, 213, 249, 247), (210, 212, 248, 246), (209, 211, 247, 245), (208, 210, 246, 244), (207, 209, 245, 243), (206, 208, 244, 242), (205, 207, 243, 241), (204, 206, 242, 240), (203, 205, 241, 239), (202, 204, 240, 238), (201, 203, 239, 237), (233, 202, 238, 266), (197, 201, 237, 235), (200, 199, 236, 265), (198, 197, 235, 264), (196, 195, 234, 263), (304, 336, 301, 272), (335, 304, 272, 300), (334, 303, 270, 299), (333, 335, 300, 298), (332, 334, 299, 297), (331, 305, 280, 296), (330, 333, 298, 295), (329, 332, 297, 294), (328, 331, 296, 293), (327, 330, 295, 292), (326, 329, 294, 291), (325, 328, 293, 290), (307, 327, 292, 269), (324, 326, 291, 289), (323, 325, 290, 288), (322, 324, 289, 287), (321, 323, 288, 286), (320, 302, 268, 285), (319, 322, 287, 284), (318, 321, 286, 283), (315, 320, 285, 279), (317, 319, 284, 282), (316, 318, 283, 281), (314, 317, 282, 278), (313, 316, 281, 277), (305, 315, 279, 280), (312, 314, 278, 276), (311, 313, 277, 275), (310, 312, 276, 274), (309, 311, 275, 273), (308, 310, 274, 271), (306, 309, 273, 267), (302, 307, 269, 268), (303, 306, 267, 270), (336, 308, 271, 301), (231, 70, 308, 336), (82, 83, 306, 303), (127, 64, 307, 302), (83, 84, 309, 306), (70, 71, 310, 308), (84, 85, 311, 309), (71, 72, 312, 310), (85, 86, 313, 311), (72, 73, 314, 312), (94, 158, 315, 305), (86, 87, 316, 313), (73, 74, 317, 314), (87, 88, 318, 316), (74, 75, 319, 317), (158, 159, 320, 315), (88, 89, 321, 318), (75, 76, 322, 319), (159, 127, 302, 320), (89, 90, 323, 321), (76, 77, 324, 322), (90, 91, 325, 323), (77, 78, 326, 324), (64, 65, 327, 307), (91, 92, 328, 325), (78, 79, 329, 326), (65, 66, 330, 327), (92, 93, 331, 328), (79, 80, 332, 329), (66, 67, 333, 330), (93, 94, 305, 331), (80, 81, 334, 332), (67, 68, 335, 333), (81, 82, 303, 334), (68, 69, 304, 335), (69, 231, 336, 304), (272, 301, 367, 370), (300, 272, 370, 366), (299, 270, 369, 365), (298, 300, 366, 364), (297, 299, 365, 363), (296, 280, 371, 362), (295, 298, 364, 361), (294, 297, 363, 360), (293, 296, 362, 359), (292, 295, 361, 358), (291, 294, 360, 357), (290, 293, 359, 356), (269, 292, 358, 338), (289, 291, 357, 355), (288, 290, 356, 354), (287, 289, 355, 353), (286, 288, 354, 352), (285, 268, 368, 351), (284, 287, 353, 350), (283, 286, 352, 349), (279, 285, 351, 346), (282, 284, 350, 348), (281, 283, 349, 347), (278, 282, 348, 345), (277, 281, 347, 344), (280, 279, 346, 371), (276, 278, 345, 343), (275, 277, 344, 342), (274, 276, 343, 341), (273, 275, 342, 340), (271, 274, 341, 339), (267, 273, 340, 337), (268, 269, 338, 368), (270, 267, 337, 369), (301, 271, 339, 367)])
_uv = me_circle.uv_layers.new(name='UVMap')
_uv.uv.foreach_set('vector', [0.0, 0.0, 0.0, 0.0, 0.0, 0.0, 0.0, 0.0, 0.0, 0.0, 0.0, 0.0, 0.0, 0.0, 0.0, 0.0, 0.0, 0.0, 0.0, 0.0, 0.0, 0.0, 0.0, 0.0, 0.0, 0.0, 0.0, 0.0, 0.0, 0.0, 0.0, 0.0, 0.0, 0.0, 0.0, 0.0, 0.0, 0.0, 0.0, 0.0, 0.0, 0.0, 0.0, 0.0, 0.0, 0.0, 0.0, 0.0, 0.0, 0.0, 0.0, 0.0, 0.0, 0.0, 0.0, 0.0, 0.0, 0.0, 0.0, 0.0, 0.0, 0.0, 0.0, 0.0, 0.0, 0.0, 0.0, 0.0, 0.0, 0.0, 0.0, 0.0, 0.0, 0.0, 0.0, 0.0, 0.0, 0.0, 0.0, 0.0, 0.0, 0.0, 0.0, 0.0, 0.0, 0.0, 0.0, 0.0, 0.0, 0.0, 0.0, 0.0, 0.0, 0.0, 0.0, 0.0, 0.0, 0.0, 0.0, 0.0, 0.0, 0.0, 0.0, 0.0, 0.0, 0.0, 0.0, 0.0, 0.0, 0.0, 0.0, 0.0, 0.0, 0.0, 0.0, 0.0, 0.0, 0.0, 0.0, 0.0, 0.0, 0.0, 0.0, 0.0, 0.0, 0.0, 0.0, 0.0, 0.0, 0.0, 0.0, 0.0, 0.0, 0.0, 0.0, 0.0, 0.0, 0.0, 0.0, 0.0, 0.0, 0.0, 0.0, 0.0, 0.0, 0.0, 0.0, 0.0, 0.0, 0.0, 0.0, 0.0, 0.0, 0.0, 0.0, 0.0, 0.0, 0.0, 0.0, 0.0, 0.0, 0.0, 0.0, 0.0, 0.0, 0.0, 0.0, 0.0, 0.0, 0.0, 0.0, 0.0, 0.0, 0.0, 0.0, 0.0, 0.0, 0.0, 0.0, 0.0, 0.0, 0.0, 0.0, 0.0, 0.0, 0.0, 0.0, 0.0, 0.0, 0.0, 0.0, 0.0, 0.0, 0.0, 0.0, 0.0, 0.0, 0.0, 0.0, 0.0, 0.0, 0.0, 0.0, 0.0, 0.0, 0.0, 0.0, 0.0, 0.0, 0.0, 0.0, 0.0, 0.0, 0.0, 0.0, 0.0, 0.0, 0.0, 0.0, 0.0, 0.0, 0.0, 0.0, 0.0, 0.0, 0.0, 0.0, 0.0, 0.0, 0.0, 0.0, 0.0, 0.0, 0.0, 0.0, 0.0, 0.0, 0.0, 0.0, 0.0, 0.0, 0.0, 0.0, 0.0, 0.0, 0.0, 0.0, 0.0, 0.0, 0.0, 0.0, 0.0, 0.0, 0.0, 0.0, 0.0, 0.0, 0.0, 0.0, 0.0, 0.0, 0.0, 0.0, 0.0, 0.0, 0.0, 0.0, 0.0, 0.0, 0.0, 0.0, 0.0, 0.0, 0.0, 0.0, 0.0, 0.0, 0.0, 0.0, 0.0, 0.0, 0.0, 0.0, 0.0, 0.0, 0.0, 0.0, 0.0, 0.0, 0.0, 0.0, 0.0, 0.0, 0.0, 0.0, 0.0, 0.0, 0.0, 0.0, 0.0, 0.0, 0.0, 0.0, 0.0, 0.0, 0.0, 0.0, 0.0, 0.0, 0.0, 0.0, 0.0, 0.0, 0.0, 0.0, 0.0, 0.0, 0.0, 0.0, 0.0, 0.0, 0.0, 0.0, 0.0, 0.0, 0.0, 0.0, 0.0, 0.0, 0.0, 0.0, 0.0, 0.0, 0.0, 0.0, 0.0, 0.0, 0.0, 0.0, 0.0, 0.0, 0.0, 0.0, 0.0, 0.0, 0.0, 0.0, 0.0, 0.0, 0.0, 0.0, 0.0, 0.0, 0.0, 0.0, 0.0, 0.0, 0.0, 0.0, 0.0, 0.0, 0.0, 0.0, 0.0, 0.0, 0.0, 0.0, 0.0, 0.0, 0.0, 0.0, 0.0, 0.0, 0.0, 0.0, 0.0, 0.0, 0.0, 0.0, 0.0, 0.0, 0.0, 0.0, 0.0, 0.0, 0.0, 0.0, 0.0, 0.0, 0.0, 0.0, 0.0, 0.0, 0.0, 0.0, 0.0, 0.0, 0.0, 0.0, 0.0, 0.0, 0.0, 0.0, 0.0, 0.0, 0.0, 0.0, 0.0, 0.0, 0.0, 0.0, 0.0, 0.0, 0.0, 0.0, 0.0, 0.0, 0.0, 0.0, 0.0, 0.0, 0.0, 0.0, 0.0, 0.0, 0.0, 0.0, 0.0, 0.0, 0.0, 0.0, 0.0, 0.0, 0.0, 0.0, 0.0, 0.0, 0.0, 0.0, 0.0, 0.0, 0.0, 0.0, 0.0, 0.0, 0.0, 0.0, 0.0, 0.0, 0.0, 0.0, 0.0, 0.0, 0.0, 0.0, 0.0, 0.0, 0.0, 0.0, 0.0, 0.0, 0.0, 0.0, 0.0, 0.0, 0.0, 0.0, 0.0, 0.0, 0.0, 0.0, 0.0, 0.0, 0.0, 0.0, 0.0, 0.0, 0.0, 0.0, 0.0, 0.0, 0.0, 0.0, 0.0, 0.0, 0.0, 0.0, 0.0, 0.0, 0.0, 0.0, 0.0, 0.0, 0.0, 0.0, 0.0, 0.0, 0.0, 0.0, 0.0, 0.0, 0.0, 0.0, 0.0, 0.0, 0.0, 0.0, 0.0, 0.0, 0.0, 0.0, 0.0, 0.0, 0.0, 0.0, 0.0, 0.0, 0.0, 0.0, 0.0, 0.0, 0.0, 0.0, 0.0, 0.0, 0.0, 0.0, 0.0, 0.0, 0.0, 0.0, 0.0, 0.0, 0.0, 0.0, 0.0, 0.0, 0.0, 0.0, 0.0, 0.0, 0.0, 0.0, 0.0, 0.0, 0.0, 0.0, 0.0, 0.0, 0.0, 0.0, 0.0, 0.0, 0.0, 0.0, 0.0, 0.0, 0.0, 0.0, 0.0, 0.0, 0.0, 0.0, 0.0, 0.0, 0.0, 0.0, 0.0, 0.0, 0.0, 0.0, 0.0, 0.0, 0.0, 0.0, 0.0, 0.0, 0.0, 0.0, 0.0, 0.0, 0.0, 0.0, 0.0, 0.0, 0.0, 0.0, 0.0, 0.0, 0.0, 0.0, 0.0, 0.0, 0.0, 0.0, 0.0, 0.0, 0.0, 0.0, 0.0, 0.0, 0.0, 0.0, 0.0, 0.0, 0.0, 0.0, 0.0, 0.0, 0.0, 0.0, 0.0, 0.0, 0.0, 0.0, 0.0, 0.0, 0.0, 0.0, 0.0, 0.0, 0.0, 0.0, 0.0, 0.0, 0.0, 0.0, 0.0, 0.0, 0.0, 0.0, 0.0, 0.0, 0.0, 0.0, 0.0, 0.0, 0.0, 0.0, 0.0, 0.0, 0.0, 0.0, 0.0, 0.0, 0.0, 0.0, 0.0, 0.0, 0.0, 0.0, 0.0, 0.0, 0.0, 0.0, 0.0, 0.0, 0.0, 0.0, 0.0, 0.0, 0.0, 0.0, 0.0, 0.0, 0.0, 0.0, 0.0, 0.0, 0.0, 0.0, 0.0, 0.0, 0.0, 0.0, 0.0, 0.0, 0.0, 0.0, 0.0, 0.0, 0.0, 0.0, 0.0, 0.0, 0.0, 0.0, 0.0, 0.0, 0.0, 0.0, 0.0, 0.0, 0.0, 0.0, 0.0, 0.0, 0.0, 0.0, 0.0, 0.0, 0.0, 0.0, 0.0, 0.0, 0.0, 0.0, 0.0, 0.0, 0.0, 0.0, 0.0, 0.0, 0.0, 0.0, 0.0, 0.0, 0.0, 0.0, 0.0, 0.0, 0.0, 0.0, 0.0, 0.0, 0.0, 0.0, 0.0, 0.0, 0.0, 0.0, 0.0, 0.0, 0.0, 0.0, 0.0, 0.0, 0.0, 0.0, 0.0, 0.0, 0.0, 0.0, 0.0, 0.0, 0.0, 0.0, 0.0, 0.0, 0.0, 0.0, 0.0, 0.0, 0.0, 0.0, 0.0, 0.0, 0.0, 0.0, 0.0, 0.0, 0.0, 0.0, 0.0, 0.0, 0.0, 0.0, 0.0, 0.0, 0.0, 0.0, 0.0, 0.0, 0.0, 0.0, 0.0, 0.0, 0.0, 0.0, 0.0, 0.0, 0.0, 0.0, 0.0, 0.0, 0.0, 0.0, 0.0, 0.0, 0.0, 0.0, 0.0, 0.0, 0.0, 0.0, 0.0, 0.0, 0.0, 0.0, 0.0, 0.0, 0.0, 0.0, 0.0, 0.0, 0.0, 0.0, 0.0, 0.0, 0.0, 0.0, 0.0, 0.0, 0.0, 0.0, 0.0, 0.0, 0.0, 0.0, 0.0, 0.0, 0.0, 0.0, 0.0, 0.0, 0.0, 0.0, 0.0, 0.0, 0.0, 0.0, 0.0, 0.0, 0.0, 0.0, 0.0, 0.0, 0.0, 0.0, 0.0, 0.0, 0.0, 0.0, 0.0, 0.0, 0.0, 0.0, 0.0, 0.0, 0.0, 0.0, 0.0, 0.0, 0.0, 0.0, 0.0, 0.0, 0.0, 0.0, 0.0, 0.0, 0.0, 0.0, 0.0, 0.0, 0.0, 0.0, 0.0, 0.0, 0.0, 0.0, 0.0, 0.0, 0.0, 0.0, 0.0, 0.0, 0.0, 0.0, 0.0, 0.0, 0.0, 0.0, 0.0, 0.0, 0.0, 0.0, 0.0, 0.0, 0.0, 0.0, 0.0, 0.0, 0.0, 0.0, 0.0, 0.0, 0.0, 0.0, 0.0, 0.0, 0.0, 0.0, 0.0, 0.0, 0.0, 0.0, 0.0, 0.0, 0.0, 0.0, 0.0, 0.0, 0.0, 0.0, 0.0, 0.0, 0.0, 0.0, 0.0, 0.0, 0.0, 0.0, 0.0, 0.0, 0.0, 0.0, 0.0, 0.0, 0.0, 0.0, 0.0, 0.0, 0.0, 0.0, 0.0, 0.0, 0.0, 0.0, 0.0, 0.0, 0.0, 0.0, 0.0, 0.0, 0.0, 0.0, 0.0, 0.0, 0.0, 0.0, 0.0, 0.0, 0.0, 0.0, 0.0, 0.0, 0.0, 0.0, 0.0, 0.0, 0.0, 0.0, 0.0, 0.0, 0.0, 0.0, 0.0, 0.0, 0.0, 0.0, 0.0, 0.0, 0.0, 0.0, 0.0, 0.0, 0.0, 0.0, 0.0, 0.0, 0.0, 0.0, 0.0, 0.0, 0.0, 0.0, 0.0, 0.0, 0.0, 0.0, 0.0, 0.0, 0.0, 0.0, 0.0, 0.0, 0.0, 0.0, 0.0, 0.0, 0.0, 0.0, 0.0, 0.0, 0.0, 0.0, 0.0, 0.0, 0.0, 0.0, 0.0, 0.0, 0.0, 0.0, 0.0, 0.0, 0.0, 0.0, 0.0, 0.0, 0.0, 0.0, 0.0, 0.0, 0.0, 0.0, 0.0, 0.0, 0.0, 0.0, 0.0, 0.0, 0.0, 0.0, 0.0, 0.0, 0.0, 0.0, 0.0, 0.0, 0.0, 0.0, 0.0, 0.0, 0.0, 0.0, 0.0, 0.0, 0.0, 0.0, 0.0, 0.0, 0.0, 0.0, 0.0, 0.0, 0.0, 0.0, 0.0, 0.0, 0.0, 0.0, 0.0, 0.0, 0.0, 0.0, 0.0, 0.0, 0.0, 0.0, 0.0, 0.0, 0.0, 0.0, 0.0, 0.0, 0.0, 0.0, 0.0, 0.0, 0.0, 0.0, 0.0, 0.0, 0.0, 0.0, 0.0, 0.0, 0.0, 0.0, 0.0, 0.0, 0.0, 0.0, 0.0, 0.0, 0.0, 0.0, 0.0, 0.0, 0.0, 0.0, 0.0, 0.0, 0.0, 0.0, 0.0, 0.0, 0.0, 0.0, 0.0, 0.0, 0.0, 0.0, 0.0, 0.0, 0.0, 0.0, 0.0, 0.0, 0.0, 0.0, 0.0, 0.0, 0.0, 0.0, 0.0, 0.0, 0.0, 0.0, 0.0, 0.0, 0.0, 0.0, 0.0, 0.0, 0.0, 0.0, 0.0, 0.0, 0.0, 0.0, 0.0, 0.0, 0.0, 0.0, 0.0, 0.0, 0.0, 0.0, 0.0, 0.0, 0.0, 0.0, 0.0, 0.0, 0.0, 0.0, 0.0, 0.0, 0.0, 0.0, 0.0, 0.0, 0.0, 0.0, 0.0, 0.0, 0.0, 0.0, 0.0, 0.0, 0.0, 0.0, 0.0, 0.0, 0.0, 0.0, 0.0, 0.0, 0.0, 0.0, 0.0, 0.0, 0.0, 0.0, 0.0, 0.0, 0.0, 0.0, 0.0, 0.0, 0.0, 0.0, 0.0, 0.0, 0.0, 0.0, 0.0, 0.0, 0.0, 0.0, 0.0, 0.0, 0.0, 0.0, 0.0, 0.0, 0.0, 0.0, 0.0, 0.0, 0.0, 0.0, 0.0, 0.0, 0.0, 0.0, 0.0, 0.0, 0.0, 0.0, 0.0, 0.0, 0.0, 0.0, 0.0, 0.0, 0.0, 0.0, 0.0, 0.0, 0.0, 0.0, 0.0, 0.0, 0.0, 0.0, 0.0, 0.0, 0.0, 0.0, 0.0, 0.0, 0.0, 0.0, 0.0, 0.0, 0.0, 0.0, 0.0, 0.0, 0.0, 0.0, 0.0, 0.0, 0.0, 0.0, 0.0, 0.0, 0.0, 0.0, 0.0, 0.0, 0.0, 0.0, 0.0, 0.0, 0.0, 0.0, 0.0, 0.0, 0.0, 0.0, 0.0, 0.0, 0.0, 0.0, 0.0, 0.0, 0.0, 0.0, 0.0, 0.0, 0.0, 0.0, 0.0, 0.0, 0.0, 0.0, 0.0, 0.0, 0.0, 0.0, 0.0, 0.0, 0.0, 0.0, 0.0, 0.0, 0.0, 0.0, 0.0, 0.0, 0.0, 0.0, 0.0, 0.0, 0.0, 0.0, 0.0, 0.0, 0.0, 0.0, 0.0, 0.0, 0.0, 0.0, 0.0, 0.0, 0.0, 0.0, 0.0, 0.0, 0.0, 0.0, 0.0, 0.0, 0.0, 0.0, 0.0, 0.0, 0.0, 0.0, 0.0, 0.0, 0.0, 0.0, 0.0, 0.0, 0.0, 0.0, 0.0, 0.0, 0.0, 0.0, 0.0, 0.0, 0.0, 0.0, 0.0, 0.0, 0.0, 0.0, 0.0, 0.0, 0.0, 0.0, 0.0, 0.0, 0.0, 0.0, 0.0, 0.0, 0.0, 0.0, 0.0, 0.0, 0.0, 0.0, 0.0, 0.0, 0.0, 0.0, 0.0, 0.0, 0.0, 0.0, 0.0, 0.0, 0.0, 0.0, 0.0, 0.0, 0.0, 0.0, 0.0, 0.0, 0.0, 0.0, 0.0, 0.0, 0.0, 0.0, 0.0, 0.0, 0.0, 0.0, 0.0, 0.0, 0.0, 0.0, 0.0, 0.0, 0.0, 0.0, 0.0, 0.0, 0.0, 0.0, 0.0, 0.0, 0.0, 0.0, 0.0, 0.0, 0.0, 0.0, 0.0, 0.0, 0.0, 0.0, 0.0, 0.0, 0.0, 0.0, 0.0, 0.0, 0.0, 0.0, 0.0, 0.0, 0.0, 0.0, 0.0, 0.0, 0.0, 0.0, 0.0, 0.0, 0.0, 0.0, 0.0, 0.0, 0.0, 0.0, 0.0, 0.0, 0.0, 0.0, 0.0, 0.0, 0.0, 0.0, 0.0, 0.0, 0.0, 0.0, 0.0, 0.0, 0.0, 0.0, 0.0, 0.0, 0.0, 0.0, 0.0, 0.0, 0.0, 0.0, 0.0, 0.0, 0.0, 0.0, 0.0, 0.0, 0.0, 0.0, 0.0, 0.0, 0.0, 0.0, 0.0, 0.0, 0.0, 0.0, 0.0, 0.0, 0.0, 0.0, 0.0, 0.0, 0.0, 0.0, 0.0, 0.0, 0.0, 0.0, 0.0, 0.0, 0.0, 0.0, 0.0, 0.0, 0.0, 0.0, 0.0, 0.0, 0.0, 0.0, 0.0, 0.0, 0.0, 0.0, 0.0, 0.0, 0.0, 0.0, 0.0, 0.0, 0.0, 0.0, 0.0, 0.0, 0.0, 0.0, 0.0, 0.0, 0.0, 0.0, 0.0, 0.0, 0.0, 0.0, 0.0, 0.0, 0.0, 0.0, 0.0, 0.0, 0.0, 0.0, 0.0, 0.0, 0.0, 0.0, 0.0, 0.0, 0.0, 0.0, 0.0, 0.0, 0.0, 0.0, 0.0, 0.0, 0.0, 0.0, 0.0, 0.0, 0.0, 0.0, 0.0, 0.0, 0.0, 0.0, 0.0, 0.0, 0.0, 0.0, 0.0, 0.0, 0.0, 0.0, 0.0, 0.0, 0.0, 0.0, 0.0, 0.0, 0.0, 0.0, 0.0, 0.0, 0.0, 0.0, 0.0, 0.0, 0.0, 0.0, 0.0, 0.0, 0.0, 0.0, 0.0, 0.0, 0.0, 0.0, 0.0, 0.0, 0.0, 0.0, 0.0, 0.0, 0.0, 0.0, 0.0, 0.0, 0.0, 0.0, 0.0, 0.0, 0.0, 0.0, 0.0, 0.0, 0.0, 0.0, 0.0, 0.0, 0.0, 0.0, 0.0, 0.0, 0.0, 0.0, 0.0, 0.0, 0.0, 0.0, 0.0, 0.0, 0.0, 0.0, 0.0, 0.0, 0.0, 0.0, 0.0, 0.0, 0.0, 0.0, 0.0, 0.0, 0.0, 0.0, 0.0, 0.0, 0.0, 0.0, 0.0, 0.0, 0.0, 0.0, 0.0, 0.0, 0.0, 0.0, 0.0, 0.0, 0.0, 0.0, 0.0, 0.0, 0.0, 0.0, 0.0, 0.0, 0.0, 0.0, 0.0, 0.0, 0.0, 0.0, 0.0, 0.0, 0.0, 0.0, 0.0, 0.0, 0.0, 0.0, 0.0, 0.0, 0.0, 0.0, 0.0, 0.0, 0.0, 0.0, 0.0, 0.0, 0.0, 0.0, 0.0, 0.0, 0.0, 0.0, 0.0, 0.0, 0.0, 0.0, 0.0, 0.0, 0.0, 0.0, 0.0, 0.0, 0.0, 0.0, 0.0, 0.0, 0.0, 0.0, 0.0, 0.0, 0.0, 0.0, 0.0, 0.0, 0.0, 0.0, 0.0, 0.0, 0.0, 0.0, 0.0, 0.0, 0.0, 0.0, 0.0, 0.0, 0.0, 0.0, 0.0, 0.0, 0.0, 0.0, 0.0, 0.0, 0.0, 0.0, 0.0, 0.0, 0.0, 0.0, 0.0, 0.0, 0.0, 0.0, 0.0, 0.0, 0.0, 0.0, 0.0, 0.0, 0.0, 0.0, 0.0, 0.0, 0.0, 0.0, 0.0, 0.0, 0.0, 0.0, 0.0, 0.0, 0.0, 0.0, 0.0, 0.0, 0.0, 0.0, 0.0, 0.0, 0.0, 0.0, 0.0, 0.0, 0.0, 0.0, 0.0, 0.0, 0.0, 0.0, 0.0, 0.0, 0.0, 0.0, 0.0, 0.0, 0.0, 0.0, 0.0, 0.0, 0.0, 0.0, 0.0, 0.0, 0.0, 0.0, 0.0, 0.0, 0.0, 0.0, 0.0, 0.0, 0.0, 0.0, 0.0, 0.0, 0.0, 0.0, 0.0, 0.0, 0.0, 0.0, 0.0, 0.0, 0.0, 0.0, 0.0, 0.0, 0.0, 0.0, 0.0, 0.0, 0.0, 0.0, 0.0, 0.0, 0.0, 0.0, 0.0, 0.0, 0.0, 0.0, 0.0, 0.0, 0.0, 0.0, 0.0, 0.0, 0.0, 0.0, 0.0, 0.0, 0.0, 0.0, 0.0, 0.0, 0.0, 0.0, 0.0, 0.0, 0.0, 0.0, 0.0, 0.0, 0.0, 0.0, 0.0, 0.0, 0.0, 0.0, 0.0, 0.0, 0.0, 0.0, 0.0, 0.0, 0.0, 0.0, 0.0, 0.0, 0.0, 0.0, 0.0, 0.0, 0.0, 0.0, 0.0, 0.0, 0.0, 0.0, 0.0, 0.0, 0.0, 0.0, 0.0, 0.0, 0.0, 0.0, 0.0, 0.0, 0.0, 0.0, 0.0, 0.0, 0.0, 0.0, 0.0, 0.0, 0.0, 0.0, 0.0, 0.0, 0.0, 0.0, 0.0, 0.0, 0.0, 0.0, 0.0, 0.0, 0.0, 0.0, 0.0, 0.0, 0.0, 0.0, 0.0, 0.0, 0.0, 0.0, 0.0, 0.0, 0.0, 0.0, 0.0, 0.0, 0.0, 0.0, 0.0, 0.0, 0.0, 0.0, 0.0, 0.0, 0.0, 0.0, 0.0, 0.0, 0.0, 0.0, 0.0, 0.0, 0.0, 0.0, 0.0, 0.0, 0.0, 0.0, 0.0, 0.0, 0.0, 0.0, 0.0, 0.0, 0.0, 0.0, 0.0, 0.0, 0.0, 0.0, 0.0, 0.0, 0.0, 0.0, 0.0, 0.0, 0.0, 0.0, 0.0, 0.0, 0.0, 0.0, 0.0, 0.0, 0.0, 0.0, 0.0, 0.0, 0.0, 0.0, 0.0, 0.0, 0.0, 0.0, 0.0, 0.0, 0.0, 0.0, 0.0, 0.0, 0.0, 0.0, 0.0, 0.0, 0.0, 0.0, 0.0, 0.0, 0.0, 0.0, 0.0, 0.0, 0.0, 0.0, 0.0, 0.0, 0.0, 0.0, 0.0, 0.0, 0.0, 0.0, 0.0, 0.0, 0.0, 0.0, 0.0, 0.0, 0.0, 0.0, 0.0, 0.0, 0.0, 0.0, 0.0, 0.0, 0.0, 0.0, 0.0, 0.0, 0.0, 0.0, 0.0, 0.0, 0.0, 0.0, 0.0, 0.0, 0.0, 0.0, 0.0, 0.0, 0.0, 0.0, 0.0, 0.0, 0.0, 0.0, 0.0, 0.0, 0.0, 0.0, 0.0, 0.0, 0.0, 0.0, 0.0, 0.0, 0.0, 0.0, 0.0, 0.0, 0.0, 0.0, 0.0, 0.0, 0.0, 0.0, 0.0, 0.0, 0.0, 0.0, 0.0, 0.0, 0.0, 0.0, 0.0, 0.0, 0.0, 0.0, 0.0, 0.0, 0.0, 0.0, 0.0, 0.0, 0.0, 0.0, 0.0, 0.0, 0.0, 0.0, 0.0, 0.0, 0.0, 0.0, 0.0, 0.0, 0.0, 0.0, 0.0, 0.0, 0.0, 0.0, 0.0, 0.0, 0.0, 0.0, 0.0, 0.0, 0.0, 0.0, 0.0, 0.0, 0.0, 0.0, 0.0, 0.0, 0.0, 0.0, 0.0, 0.0, 0.0, 0.0, 0.0, 0.0, 0.0, 0.0, 0.0, 0.0, 0.0, 0.0, 0.0, 0.0, 0.0, 0.0, 0.0, 0.0, 0.0, 0.0, 0.0, 0.0, 0.0, 0.0, 0.0, 0.0, 0.0, 0.0, 0.0, 0.0, 0.0, 0.0, 0.0, 0.0, 0.0, 0.0, 0.0, 0.0, 0.0, 0.0, 0.0, 0.0, 0.0, 0.0, 0.0, 0.0, 0.0, 0.0, 0.0, 0.0, 0.0, 0.0, 0.0, 0.0, 0.0, 0.0, 0.0, 0.0, 0.0, 0.0, 0.0, 0.0, 0.0, 0.0, 0.0, 0.0, 0.0, 0.0, 0.0, 0.0, 0.0, 0.0, 0.0, 0.0, 0.0, 0.0, 0.0, 0.0, 0.0, 0.0, 0.0, 0.0, 0.0, 0.0, 0.0, 0.0, 0.0, 0.0, 0.0, 0.0, 0.0, 0.0, 0.0, 0.0, 0.0, 0.0, 0.0, 0.0, 0.0, 0.0, 0.0, 0.0, 0.0, 0.0, 0.0, 0.0, 0.0, 0.0, 0.0, 0.0, 0.0, 0.0, 0.0, 0.0, 0.0, 0.0, 0.0, 0.0, 0.0, 0.0, 0.0, 0.0, 0.0, 0.0, 0.0, 0.0, 0.0, 0.0, 0.0, 0.0, 0.0, 0.0, 0.0, 0.0, 0.0, 0.0, 0.0, 0.0, 0.0, 0.0, 0.0, 0.0, 0.0, 0.0, 0.0, 0.0, 0.0, 0.0, 0.0, 0.0, 0.0, 0.0, 0.0, 0.0, 0.0, 0.0, 0.0, 0.0, 0.0, 0.0, 0.0, 0.0, 0.0, 0.0, 0.0, 0.0, 0.0, 0.0, 0.0, 0.0, 0.0, 0.0, 0.0, 0.0, 0.0, 0.0, 0.0, 0.0, 0.0, 0.0, 0.0, 0.0, 0.0, 0.0, 0.0, 0.0, 0.0, 0.0, 0.0, 0.0, 0.0, 0.0, 0.0, 0.0, 0.0, 0.0, 0.0, 0.0, 0.0, 0.0, 0.0, 0.0, 0.0, 0.0, 0.0, 0.0, 0.0, 0.0, 0.0, 0.0, 0.0, 0.0, 0.0, 0.0, 0.0, 0.0, 0.0, 0.0, 0.0, 0.0, 0.0, 0.0, 0.0, 0.0, 0.0, 0.0, 0.0, 0.0, 0.0, 0.0, 0.0, 0.0, 0.0, 0.0, 0.0, 0.0, 0.0, 0.0, 0.0, 0.0, 0.0, 0.0, 0.0, 0.0, 0.0, 0.0, 0.0, 0.0, 0.0, 0.0, 0.0, 0.0, 0.0, 0.0, 0.0, 0.0, 0.0, 0.0, 0.0, 0.0, 0.0, 0.0, 0.0, 0.0, 0.0, 0.0, 0.0, 0.0, 0.0, 0.0, 0.0, 0.0, 0.0, 0.0, 0.0, 0.0, 0.0, 0.0, 0.0, 0.0, 0.0, 0.0, 0.0, 0.0, 0.0, 0.0, 0.0, 0.0, 0.0, 0.0, 0.0, 0.0, 0.0, 0.0, 0.0, 0.0, 0.0, 0.0, 0.0, 0.0, 0.0, 0.0, 0.0, 0.0, 0.0, 0.0, 0.0, 0.0, 0.0, 0.0, 0.0, 0.0, 0.0, 0.0, 0.0, 0.0, 0.0, 0.0, 0.0, 0.0, 0.0, 0.0, 0.0, 0.0, 0.0, 0.0, 0.0, 0.0, 0.0, 0.0, 0.0, 0.0, 0.0, 0.0, 0.0, 0.0, 0.0, 0.0, 0.0, 0.0, 0.0, 0.0, 0.0, 0.0, 0.0, 0.0, 0.0, 0.0, 0.0, 0.0, 0.0, 0.0, 0.0, 0.0, 0.0, 0.0, 0.0, 0.0, 0.0, 0.0, 0.0, 0.0, 0.0, 0.0, 0.0, 0.0, 0.0, 0.0, 0.0, 0.0, 0.0, 0.0, 0.0, 0.0, 0.0, 0.0, 0.0, 0.0, 0.0, 0.0, 0.0, 0.0, 0.0, 0.0, 0.0, 0.0, 0.0, 0.0, 0.0, 0.0, 0.0, 0.0, 0.0, 0.0, 0.0, 0.0, 0.0, 0.0, 0.0, 0.0, 0.0, 0.0, 0.0, 0.0, 0.0, 0.0, 0.0, 0.0, 0.0, 0.0, 0.0, 0.0, 0.0, 0.0, 0.0, 0.0, 0.0, 0.0, 0.0, 0.0, 0.0, 0.0, 0.0, 0.0, 0.0, 0.0, 0.0, 0.0, 0.0, 0.0, 0.0, 0.0, 0.0, 0.0, 0.0, 0.0, 0.0, 0.0, 0.0, 0.0, 0.0, 0.0, 0.0, 0.0, 0.0, 0.0, 0.0, 0.0, 0.0, 0.0, 0.0, 0.0, 0.0, 0.0, 0.0, 0.0, 0.0, 0.0, 0.0, 0.0, 0.0, 0.0, 0.0, 0.0, 0.0, 0.0, 0.0, 0.0, 0.0, 0.0, 0.0, 0.0, 0.0, 0.0, 0.0, 0.0, 0.0, 0.0, 0.0, 0.0, 0.0, 0.0, 0.0, 0.0, 0.0, 0.0, 0.0, 0.0, 0.0, 0.0, 0.0, 0.0, 0.0, 0.0, 0.0, 0.0, 0.0, 0.0, 0.0, 0.0, 0.0, 0.0, 0.0, 0.0, 0.0, 0.0, 0.0, 0.0, 0.0, 0.0, 0.0, 0.0, 0.0, 0.0, 0.0, 0.0, 0.0, 0.0, 0.0, 0.0, 0.0, 0.0, 0.0, 0.0, 0.0, 0.0, 0.0, 0.0, 0.0, 0.0, 0.0, 0.0, 0.0, 0.0, 0.0, 0.0, 0.0, 0.0, 0.0, 0.0, 0.0, 0.0, 0.0, 0.0, 0.0, 0.0, 0.0, 0.0, 0.0, 0.0, 0.0, 0.0, 0.0, 0.0, 0.0, 0.0, 0.0, 0.0, 0.0, 0.0, 0.0, 0.0, 0.0, 0.0, 0.0, 0.0, 0.0, 0.0, 0.0, 0.0, 0.0, 0.0, 0.0, 0.0, 0.0, 0.0, 0.0, 0.0, 0.0, 0.0, 0.0, 0.0, 0.0, 0.0, 0.0, 0.0, 0.0, 0.0, 0.0, 0.0, 0.0, 0.0, 0.0, 0.0, 0.0, 0.0, 0.0, 0.0, 0.0, 0.0, 0.0, 0.0, 0.0, 0.0, 0.0, 0.0, 0.0, 0.0, 0.0, 0.0, 0.0, 0.0, 0.0, 0.0, 0.0, 0.0, 0.0, 0.0, 0.0, 0.0, 0.0, 0.0, 0.0, 0.0, 0.0, 0.0, 0.0, 0.0, 0.0, 0.0, 0.0, 0.0, 0.0, 0.0, 0.0, 0.0, 0.0, 0.0, 0.0, 0.0, 0.0, 0.0, 0.0, 0.0, 0.0, 0.0, 0.0, 0.0, 0.0, 0.0, 0.0, 0.0, 0.0, 0.0, 0.0, 0.0, 0.0, 0.0, 0.0, 0.0, 0.0, 0.0, 0.0, 0.0, 0.0, 0.0, 0.0, 0.0, 0.0, 0.0, 0.0, 0.0, 0.0, 0.0, 0.0, 0.0, 0.0, 0.0, 0.0, 0.0, 0.0, 0.0, 0.0, 0.0, 0.0, 0.0, 0.0, 0.0, 0.0, 0.0, 0.0, 0.0, 0.0, 0.0, 0.0, 0.0, 0.0, 0.0, 0.0, 0.0, 0.0, 0.0, 0.0, 0.0, 0.0, 0.0, 0.0, 0.0, 0.0, 0.0, 0.0, 0.0, 0.0, 0.0, 0.0, 0.0, 0.0, 0.0, 0.0, 0.0, 0.0])
me_circle.update()
me_plane_001 = bpy.data.meshes.new('Plane.001')
me_plane_001.from_pydata([(-1.0, 0.5718, 0.0), (1.0, -1.0, 0.0), (-1.0, 1.0, 0.0), (1.0, 1.0, 0.0), (-0.6, 0.03905, 0.0), (-0.2, -0.5336, 0.0), (0.2, -1.0, 0.0), (0.6, -1.0, 0.0), (0.6, 1.0, 0.0), (0.2, 1.0, 0.0), (-0.2, 1.0, 0.0), (-0.6, 1.0, 0.0), (-0.8, 1.0, 0.0), (-0.8, 0.3279, 0.0), (-1.0, 1.0, 7.979), (-1.0, 0.5718, 7.979), (0.6, -1.0, 7.979), (1.0, -1.0, 7.979), (1.0, 1.0, 7.979), (-0.8, 1.0, 7.979), (-0.8, 0.3279, 7.979), (-0.6, 0.03905, 7.979), (-0.2, -0.5336, 7.979), (0.2, -1.0, 7.979), (0.6, 1.0, 7.979), (0.2, 1.0, 7.979), (-0.2, 1.0, 7.979), (-0.6, 1.0, 7.979)], [], [(7, 8, 3, 1), (13, 12, 11, 4), (4, 11, 10, 5), (5, 10, 9, 6), (6, 9, 8, 7), (0, 2, 12, 13), (16, 17, 18, 24), (20, 21, 27, 19), (21, 22, 26, 27), (22, 23, 25, 26), (23, 16, 24, 25), (15, 20, 19, 14), (3, 8, 24, 18), (7, 1, 17, 16), (11, 12, 19, 27), (8, 9, 25, 24), (1, 3, 18, 17), (0, 13, 20, 15), (9, 10, 26, 25), (12, 2, 14, 19), (10, 11, 27, 26), (13, 4, 21, 20), (4, 5, 22, 21), (5, 6, 23, 22), (6, 7, 16, 23), (2, 0, 15, 14)])
_uv = me_plane_001.uv_layers.new(name='UVMap')
_uv.uv.foreach_set('vector', [0.8, 0.0, 0.8, 1.0, 1.0, 1.0, 1.0, 0.0, 0.1, 0.0, 0.1, 1.0, 0.2, 1.0, 0.2, 0.0, 0.2, 0.0, 0.2, 1.0, 0.4, 1.0, 0.4, 0.0, 0.4, 0.0, 0.4, 1.0, 0.6, 1.0, 0.6, 0.0, 0.6, 0.0, 0.6, 1.0, 0.8, 1.0, 0.8, 0.0, 0.0, 0.0, 0.0, 1.0, 0.1, 1.0, 0.1, 0.0, 0.8, 0.0, 1.0, 0.0, 1.0, 1.0, 0.8, 1.0, 0.1, 0.0, 0.2, 0.0, 0.2, 1.0, 0.1, 1.0, 0.2, 0.0, 0.4, 0.0, 0.4, 1.0, 0.2, 1.0, 0.4, 0.0, 0.6, 0.0, 0.6, 1.0, 0.4, 1.0, 0.6, 0.0, 0.8, 0.0, 0.8, 1.0, 0.6, 1.0, 0.0, 0.0, 0.1, 0.0, 0.1, 1.0, 0.0, 1.0, 1.0, 1.0, 0.8, 1.0, 0.8, 1.0, 1.0, 1.0, 0.8, 0.0, 1.0, 0.0, 1.0, 0.0, 0.8, 0.0, 0.2, 1.0, 0.1, 1.0, 0.1, 1.0, 0.2, 1.0, 0.8, 1.0, 0.6, 1.0, 0.6, 1.0, 0.8, 1.0, 1.0, 0.0, 1.0, 1.0, 1.0, 1.0, 1.0, 0.0, 0.0, 0.0, 0.1, 0.0, 0.1, 0.0, 0.0, 0.0, 0.6, 1.0, 0.4, 1.0, 0.4, 1.0, 0.6, 1.0, 0.1, 1.0, 0.0, 1.0, 0.0, 1.0, 0.1, 1.0, 0.4, 1.0, 0.2, 1.0, 0.2, 1.0, 0.4, 1.0, 0.1, 0.0, 0.2, 0.0, 0.2, 0.0, 0.1, 0.0, 0.2, 0.0, 0.4, 0.0, 0.4, 0.0, 0.2, 0.0, 0.4, 0.0, 0.6, 0.0, 0.6, 0.0, 0.4, 0.0, 0.6, 0.0, 0.8, 0.0, 0.8, 0.0, 0.6, 0.0, 0.0, 1.0, 0.0, 0.0, 0.0, 0.0, 0.0, 1.0])
me_plane_001.update()

# ---- objects
ob_cube = bpy.data.objects.new('Cube', me_cube)
ob_plane = bpy.data.objects.new('Plane', me_plane)
ob_circle = bpy.data.objects.new('Circle', me_circle)
ob_plane_001 = bpy.data.objects.new('Plane.001', me_plane_001)

# ---- transforms, parenting, visibility, modifiers, constraints
ob_cube.location = (-0.8545, -0.57, 0.0)
ob_cube.scale = (0.1436, 0.43, 1.0)
ob_cube.lock_rotations_4d = False
ob_cube.empty_display_type = 'ARROWS'
ob_cube.lineart.crease_threshold = 0.0
_m = ob_cube.modifiers.new('Subdivision', 'SUBSURF')
ob_plane.location = (-0.3851, 0.2337, -0.508)
ob_plane.rotation_euler = (-0.0, 1.571, 0.0)
ob_plane.scale = (0.2221, 1.0, 1.0)
_m = ob_plane.modifiers.new('Subdivision', 'SUBSURF')
ob_circle.location = (-0.7863, -0.5514, -0.5021)
ob_circle.rotation_euler = (-0.0, 1.571, 0.0)
ob_circle.scale = (0.1365, 0.1365, 4.318)
_m = ob_circle.modifiers.new('Subdivision', 'SUBSURF')
ob_plane_001.location = (-0.8251, 1.158, -0.6905)
ob_plane_001.scale = (0.4846, 0.04848, 0.04848)

# ---- collection membership
col_collection.objects.link(ob_cube)
col_collection.objects.link(ob_plane)
col_collection.objects.link(ob_circle)
col_collection.objects.link(ob_plane_001)

# ---- scene / render settings (as saved in the file)
scene.frame_start = 1; scene.frame_end = 250; scene.frame_set(1)
scene.render.engine = 'BLENDER_EEVEE_NEXT'
scene.cycles.sampling_pattern = 'TABULATED_SOBOL'
scene.cycles.use_light_tree = False
scene.view_settings.view_transform = 'Filmic'
bpy.context.view_layer.update()

# ---- added for rendering (the .blend has no active camera and no usable light): camera, sun
cam_auto = bpy.data.cameras.new('AutoCamera')
cam_auto.lens = 50.0
cam_auto.sensor_width = 36.0
cam_auto.clip_end = 1000.0
ob_auto_camera = bpy.data.objects.new('AutoCamera', cam_auto)
scene.collection.objects.link(ob_auto_camera)
ob_auto_camera.location = (2.13199, -3.40003, 2.34458)
ob_auto_camera.rotation_euler = (1.09748, -7.21219e-08, 0.694738)
scene.camera = ob_auto_camera
light_auto_sun = bpy.data.lights.new('AutoSun', 'SUN')
light_auto_sun.energy = 3.0
light_auto_sun.angle = 0.0523599
ob_auto_sun = bpy.data.objects.new('AutoSun', light_auto_sun)
scene.collection.objects.link(ob_auto_sun)
ob_auto_sun.rotation_euler = (0.872665, 0.174533, 0.523599)
bpy.context.view_layer.update()
